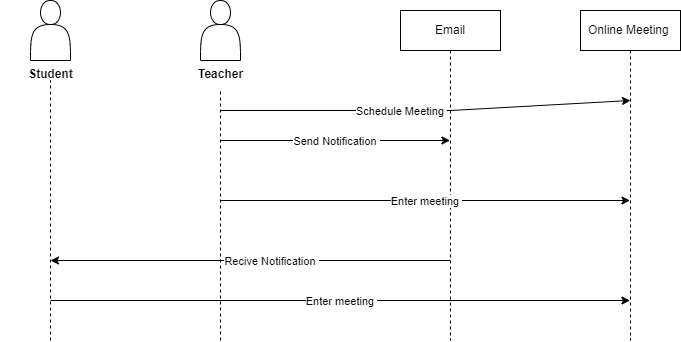

The diagram above was exported from draw.io. Its source (the exported page's mxGraphModel, read from the mxfile embedded in the PNG):
<mxGraphModel dx="880" dy="427" grid="1" gridSize="10" guides="1" tooltips="1" connect="1" arrows="1" fold="1" page="1" pageScale="1" pageWidth="850" pageHeight="1100" math="0" shadow="0">
  <root>
    <mxCell id="0" />
    <mxCell id="1" parent="0" />
    <mxCell id="aM9ryv3xv72pqoxQDRHE-5" value="Email" style="shape=umlLifeline;perimeter=lifelinePerimeter;whiteSpace=wrap;html=1;container=0;dropTarget=0;collapsible=0;recursiveResize=0;outlineConnect=0;portConstraint=eastwest;newEdgeStyle={&quot;edgeStyle&quot;:&quot;elbowEdgeStyle&quot;,&quot;elbow&quot;:&quot;vertical&quot;,&quot;curved&quot;:0,&quot;rounded&quot;:0};" parent="1" vertex="1">
      <mxGeometry x="410" y="30" width="100" height="330" as="geometry" />
    </mxCell>
    <mxCell id="vz2gOWRPXKi3RDtmrLVf-1" value="" style="shape=actor;whiteSpace=wrap;html=1;" vertex="1" parent="1">
      <mxGeometry x="40" y="20" width="40" height="60" as="geometry" />
    </mxCell>
    <mxCell id="vz2gOWRPXKi3RDtmrLVf-2" value="" style="endArrow=none;dashed=1;html=1;rounded=0;" edge="1" parent="1">
      <mxGeometry width="50" height="50" relative="1" as="geometry">
        <mxPoint x="60" y="360" as="sourcePoint" />
        <mxPoint x="60" y="100" as="targetPoint" />
      </mxGeometry>
    </mxCell>
    <mxCell id="vz2gOWRPXKi3RDtmrLVf-13" value="Online Meeting&amp;nbsp;" style="shape=umlLifeline;perimeter=lifelinePerimeter;whiteSpace=wrap;html=1;container=0;dropTarget=0;collapsible=0;recursiveResize=0;outlineConnect=0;portConstraint=eastwest;newEdgeStyle={&quot;edgeStyle&quot;:&quot;elbowEdgeStyle&quot;,&quot;elbow&quot;:&quot;vertical&quot;,&quot;curved&quot;:0,&quot;rounded&quot;:0};" vertex="1" parent="1">
      <mxGeometry x="590" y="30" width="100" height="330" as="geometry" />
    </mxCell>
    <mxCell id="vz2gOWRPXKi3RDtmrLVf-21" value="" style="shape=actor;whiteSpace=wrap;html=1;" vertex="1" parent="1">
      <mxGeometry x="210" y="20" width="40" height="60" as="geometry" />
    </mxCell>
    <mxCell id="vz2gOWRPXKi3RDtmrLVf-22" value="" style="endArrow=none;dashed=1;html=1;rounded=0;" edge="1" parent="1" target="vz2gOWRPXKi3RDtmrLVf-23">
      <mxGeometry width="50" height="50" relative="1" as="geometry">
        <mxPoint x="230" y="360" as="sourcePoint" />
        <mxPoint x="229.5" y="100" as="targetPoint" />
      </mxGeometry>
    </mxCell>
    <mxCell id="vz2gOWRPXKi3RDtmrLVf-23" value="&lt;font style=&quot;font-size: 12px;&quot;&gt;Teacher&lt;/font&gt;" style="text;strokeColor=none;fillColor=none;html=1;fontSize=24;fontStyle=1;verticalAlign=middle;align=center;" vertex="1" parent="1">
      <mxGeometry x="180" y="70" width="100" height="40" as="geometry" />
    </mxCell>
    <mxCell id="vz2gOWRPXKi3RDtmrLVf-24" value="&lt;font style=&quot;font-size: 12px;&quot;&gt;Student&lt;/font&gt;" style="text;strokeColor=none;fillColor=none;html=1;fontSize=24;fontStyle=1;verticalAlign=middle;align=center;" vertex="1" parent="1">
      <mxGeometry x="10" y="70" width="100" height="40" as="geometry" />
    </mxCell>
    <mxCell id="vz2gOWRPXKi3RDtmrLVf-51" value="" style="endArrow=classic;html=1;rounded=0;" edge="1" parent="1" target="aM9ryv3xv72pqoxQDRHE-5">
      <mxGeometry relative="1" as="geometry">
        <mxPoint x="230" y="160" as="sourcePoint" />
        <mxPoint x="480" y="220" as="targetPoint" />
      </mxGeometry>
    </mxCell>
    <mxCell id="vz2gOWRPXKi3RDtmrLVf-52" value="Send Notification&amp;nbsp;" style="edgeLabel;resizable=0;html=1;align=center;verticalAlign=middle;" connectable="0" vertex="1" parent="vz2gOWRPXKi3RDtmrLVf-51">
      <mxGeometry relative="1" as="geometry" />
    </mxCell>
    <mxCell id="vz2gOWRPXKi3RDtmrLVf-53" value="" style="endArrow=classic;html=1;rounded=0;" edge="1" parent="1" target="vz2gOWRPXKi3RDtmrLVf-13">
      <mxGeometry relative="1" as="geometry">
        <mxPoint x="230" y="130" as="sourcePoint" />
        <mxPoint x="480" y="220" as="targetPoint" />
        <Array as="points">
          <mxPoint x="460" y="130" />
          <mxPoint x="640" y="120" />
        </Array>
      </mxGeometry>
    </mxCell>
    <mxCell id="vz2gOWRPXKi3RDtmrLVf-54" value="Schedule Meeting&amp;nbsp;" style="edgeLabel;resizable=0;html=1;align=center;verticalAlign=middle;" connectable="0" vertex="1" parent="vz2gOWRPXKi3RDtmrLVf-53">
      <mxGeometry relative="1" as="geometry">
        <mxPoint x="-25" as="offset" />
      </mxGeometry>
    </mxCell>
    <mxCell id="vz2gOWRPXKi3RDtmrLVf-57" value="" style="endArrow=classic;html=1;rounded=0;" edge="1" parent="1" source="aM9ryv3xv72pqoxQDRHE-5">
      <mxGeometry relative="1" as="geometry">
        <mxPoint x="450" y="320" as="sourcePoint" />
        <mxPoint x="60" y="280" as="targetPoint" />
        <Array as="points">
          <mxPoint x="60" y="280" />
        </Array>
      </mxGeometry>
    </mxCell>
    <mxCell id="vz2gOWRPXKi3RDtmrLVf-58" value="Recive Notification&amp;nbsp;" style="edgeLabel;resizable=0;html=1;align=center;verticalAlign=middle;" connectable="0" vertex="1" parent="vz2gOWRPXKi3RDtmrLVf-57">
      <mxGeometry relative="1" as="geometry">
        <mxPoint x="21" as="offset" />
      </mxGeometry>
    </mxCell>
    <mxCell id="vz2gOWRPXKi3RDtmrLVf-59" value="" style="endArrow=classic;html=1;rounded=0;" edge="1" parent="1" target="vz2gOWRPXKi3RDtmrLVf-13">
      <mxGeometry relative="1" as="geometry">
        <mxPoint x="230" y="220" as="sourcePoint" />
        <mxPoint x="480" y="220" as="targetPoint" />
      </mxGeometry>
    </mxCell>
    <mxCell id="vz2gOWRPXKi3RDtmrLVf-60" value="Enter meeting&amp;nbsp;" style="edgeLabel;resizable=0;html=1;align=center;verticalAlign=middle;" connectable="0" vertex="1" parent="vz2gOWRPXKi3RDtmrLVf-59">
      <mxGeometry relative="1" as="geometry" />
    </mxCell>
    <mxCell id="vz2gOWRPXKi3RDtmrLVf-61" value="" style="endArrow=classic;html=1;rounded=0;" edge="1" parent="1" target="vz2gOWRPXKi3RDtmrLVf-13">
      <mxGeometry relative="1" as="geometry">
        <mxPoint x="60" y="320" as="sourcePoint" />
        <mxPoint x="480" y="220" as="targetPoint" />
      </mxGeometry>
    </mxCell>
    <mxCell id="vz2gOWRPXKi3RDtmrLVf-62" value="Enter meeting&amp;nbsp;" style="edgeLabel;resizable=0;html=1;align=center;verticalAlign=middle;" connectable="0" vertex="1" parent="vz2gOWRPXKi3RDtmrLVf-61">
      <mxGeometry relative="1" as="geometry" />
    </mxCell>
  </root>
</mxGraphModel>